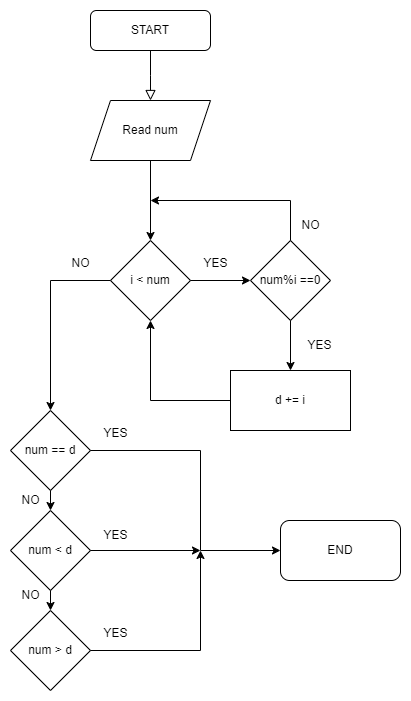

The diagram above was exported from draw.io. Its source (the exported page's mxGraphModel, read from the mxfile embedded in the PNG):
<mxGraphModel dx="1434" dy="790" grid="1" gridSize="10" guides="1" tooltips="1" connect="1" arrows="1" fold="1" page="1" pageScale="1" pageWidth="827" pageHeight="1169" math="0" shadow="0">
  <root>
    <mxCell id="WIyWlLk6GJQsqaUBKTNV-0" />
    <mxCell id="WIyWlLk6GJQsqaUBKTNV-1" parent="WIyWlLk6GJQsqaUBKTNV-0" />
    <mxCell id="WIyWlLk6GJQsqaUBKTNV-2" value="" style="rounded=0;html=1;jettySize=auto;orthogonalLoop=1;fontSize=11;endArrow=block;endFill=0;endSize=8;strokeWidth=1;shadow=0;labelBackgroundColor=none;edgeStyle=orthogonalEdgeStyle;" parent="WIyWlLk6GJQsqaUBKTNV-1" source="WIyWlLk6GJQsqaUBKTNV-3" edge="1">
      <mxGeometry relative="1" as="geometry">
        <mxPoint x="220" y="170" as="targetPoint" />
      </mxGeometry>
    </mxCell>
    <mxCell id="WIyWlLk6GJQsqaUBKTNV-3" value="START" style="rounded=1;whiteSpace=wrap;html=1;fontSize=12;glass=0;strokeWidth=1;shadow=0;" parent="WIyWlLk6GJQsqaUBKTNV-1" vertex="1">
      <mxGeometry x="160" y="80" width="120" height="40" as="geometry" />
    </mxCell>
    <mxCell id="Q9sHe12VpeQEsX_ybtMp-26" value="Read num" style="shape=parallelogram;perimeter=parallelogramPerimeter;whiteSpace=wrap;html=1;fixedSize=1;" vertex="1" parent="WIyWlLk6GJQsqaUBKTNV-1">
      <mxGeometry x="160" y="170" width="120" height="60" as="geometry" />
    </mxCell>
    <mxCell id="Q9sHe12VpeQEsX_ybtMp-27" value="i &amp;lt; num" style="rhombus;whiteSpace=wrap;html=1;" vertex="1" parent="WIyWlLk6GJQsqaUBKTNV-1">
      <mxGeometry x="180" y="310" width="80" height="80" as="geometry" />
    </mxCell>
    <mxCell id="Q9sHe12VpeQEsX_ybtMp-28" value="" style="endArrow=classic;html=1;rounded=0;exitX=0.5;exitY=1;exitDx=0;exitDy=0;entryX=0.5;entryY=0;entryDx=0;entryDy=0;" edge="1" parent="WIyWlLk6GJQsqaUBKTNV-1" source="Q9sHe12VpeQEsX_ybtMp-26" target="Q9sHe12VpeQEsX_ybtMp-27">
      <mxGeometry width="50" height="50" relative="1" as="geometry">
        <mxPoint x="260" y="430" as="sourcePoint" />
        <mxPoint x="310" y="380" as="targetPoint" />
      </mxGeometry>
    </mxCell>
    <mxCell id="Q9sHe12VpeQEsX_ybtMp-29" value="" style="endArrow=classic;html=1;rounded=0;exitX=1;exitY=0.5;exitDx=0;exitDy=0;" edge="1" parent="WIyWlLk6GJQsqaUBKTNV-1" source="Q9sHe12VpeQEsX_ybtMp-27">
      <mxGeometry width="50" height="50" relative="1" as="geometry">
        <mxPoint x="260" y="430" as="sourcePoint" />
        <mxPoint x="320" y="350" as="targetPoint" />
      </mxGeometry>
    </mxCell>
    <mxCell id="Q9sHe12VpeQEsX_ybtMp-31" value="num%i ==0" style="rhombus;whiteSpace=wrap;html=1;" vertex="1" parent="WIyWlLk6GJQsqaUBKTNV-1">
      <mxGeometry x="320" y="310" width="80" height="80" as="geometry" />
    </mxCell>
    <mxCell id="Q9sHe12VpeQEsX_ybtMp-32" value="" style="endArrow=classic;html=1;rounded=0;exitX=0.5;exitY=1;exitDx=0;exitDy=0;entryX=0.5;entryY=0;entryDx=0;entryDy=0;" edge="1" parent="WIyWlLk6GJQsqaUBKTNV-1" source="Q9sHe12VpeQEsX_ybtMp-31" target="Q9sHe12VpeQEsX_ybtMp-33">
      <mxGeometry width="50" height="50" relative="1" as="geometry">
        <mxPoint x="260" y="430" as="sourcePoint" />
        <mxPoint x="470" y="350" as="targetPoint" />
      </mxGeometry>
    </mxCell>
    <mxCell id="Q9sHe12VpeQEsX_ybtMp-33" value="d += i" style="rounded=0;whiteSpace=wrap;html=1;" vertex="1" parent="WIyWlLk6GJQsqaUBKTNV-1">
      <mxGeometry x="300" y="440" width="120" height="60" as="geometry" />
    </mxCell>
    <mxCell id="Q9sHe12VpeQEsX_ybtMp-35" value="YES" style="text;html=1;align=center;verticalAlign=middle;resizable=0;points=[];autosize=1;strokeColor=none;fillColor=none;" vertex="1" parent="WIyWlLk6GJQsqaUBKTNV-1">
      <mxGeometry x="364" y="400" width="50" height="30" as="geometry" />
    </mxCell>
    <mxCell id="Q9sHe12VpeQEsX_ybtMp-37" value="" style="endArrow=classic;html=1;rounded=0;exitX=0.5;exitY=0;exitDx=0;exitDy=0;" edge="1" parent="WIyWlLk6GJQsqaUBKTNV-1" source="Q9sHe12VpeQEsX_ybtMp-31">
      <mxGeometry width="50" height="50" relative="1" as="geometry">
        <mxPoint x="260" y="430" as="sourcePoint" />
        <mxPoint x="220" y="270" as="targetPoint" />
        <Array as="points">
          <mxPoint x="360" y="270" />
        </Array>
      </mxGeometry>
    </mxCell>
    <mxCell id="Q9sHe12VpeQEsX_ybtMp-39" value="NO" style="text;html=1;align=center;verticalAlign=middle;resizable=0;points=[];autosize=1;strokeColor=none;fillColor=none;" vertex="1" parent="WIyWlLk6GJQsqaUBKTNV-1">
      <mxGeometry x="360" y="280" width="40" height="30" as="geometry" />
    </mxCell>
    <mxCell id="Q9sHe12VpeQEsX_ybtMp-41" value="" style="endArrow=classic;html=1;rounded=0;" edge="1" parent="WIyWlLk6GJQsqaUBKTNV-1">
      <mxGeometry width="50" height="50" relative="1" as="geometry">
        <mxPoint x="180" y="350" as="sourcePoint" />
        <mxPoint x="120" y="480" as="targetPoint" />
        <Array as="points">
          <mxPoint x="120" y="350" />
        </Array>
      </mxGeometry>
    </mxCell>
    <mxCell id="Q9sHe12VpeQEsX_ybtMp-42" value="" style="endArrow=classic;html=1;rounded=0;entryX=0.5;entryY=1;entryDx=0;entryDy=0;exitX=0;exitY=0.5;exitDx=0;exitDy=0;" edge="1" parent="WIyWlLk6GJQsqaUBKTNV-1" source="Q9sHe12VpeQEsX_ybtMp-33" target="Q9sHe12VpeQEsX_ybtMp-27">
      <mxGeometry width="50" height="50" relative="1" as="geometry">
        <mxPoint x="260" y="530" as="sourcePoint" />
        <mxPoint x="310" y="480" as="targetPoint" />
        <Array as="points">
          <mxPoint x="220" y="470" />
        </Array>
      </mxGeometry>
    </mxCell>
    <mxCell id="Q9sHe12VpeQEsX_ybtMp-43" value="YES" style="text;html=1;align=center;verticalAlign=middle;resizable=0;points=[];autosize=1;strokeColor=none;fillColor=none;" vertex="1" parent="WIyWlLk6GJQsqaUBKTNV-1">
      <mxGeometry x="260" y="318" width="50" height="30" as="geometry" />
    </mxCell>
    <mxCell id="Q9sHe12VpeQEsX_ybtMp-45" value="NO" style="text;html=1;align=center;verticalAlign=middle;resizable=0;points=[];autosize=1;strokeColor=none;fillColor=none;" vertex="1" parent="WIyWlLk6GJQsqaUBKTNV-1">
      <mxGeometry x="130" y="318" width="40" height="30" as="geometry" />
    </mxCell>
    <mxCell id="Q9sHe12VpeQEsX_ybtMp-50" value="num == d" style="rhombus;whiteSpace=wrap;html=1;" vertex="1" parent="WIyWlLk6GJQsqaUBKTNV-1">
      <mxGeometry x="80" y="480" width="80" height="80" as="geometry" />
    </mxCell>
    <mxCell id="Q9sHe12VpeQEsX_ybtMp-51" value="" style="endArrow=classic;html=1;rounded=0;" edge="1" parent="WIyWlLk6GJQsqaUBKTNV-1" source="Q9sHe12VpeQEsX_ybtMp-50">
      <mxGeometry width="50" height="50" relative="1" as="geometry">
        <mxPoint x="170" y="530" as="sourcePoint" />
        <mxPoint x="350" y="620" as="targetPoint" />
        <Array as="points">
          <mxPoint x="270" y="520" />
          <mxPoint x="270" y="620" />
        </Array>
      </mxGeometry>
    </mxCell>
    <mxCell id="Q9sHe12VpeQEsX_ybtMp-52" value="END" style="rounded=1;whiteSpace=wrap;html=1;" vertex="1" parent="WIyWlLk6GJQsqaUBKTNV-1">
      <mxGeometry x="350" y="590" width="120" height="60" as="geometry" />
    </mxCell>
    <mxCell id="Q9sHe12VpeQEsX_ybtMp-53" value="YES" style="text;html=1;align=center;verticalAlign=middle;resizable=0;points=[];autosize=1;strokeColor=none;fillColor=none;" vertex="1" parent="WIyWlLk6GJQsqaUBKTNV-1">
      <mxGeometry x="160" y="488" width="50" height="30" as="geometry" />
    </mxCell>
    <mxCell id="Q9sHe12VpeQEsX_ybtMp-54" value="" style="endArrow=classic;html=1;rounded=0;exitX=0.5;exitY=1;exitDx=0;exitDy=0;" edge="1" parent="WIyWlLk6GJQsqaUBKTNV-1" source="Q9sHe12VpeQEsX_ybtMp-50">
      <mxGeometry width="50" height="50" relative="1" as="geometry">
        <mxPoint x="170" y="530" as="sourcePoint" />
        <mxPoint x="120" y="580" as="targetPoint" />
      </mxGeometry>
    </mxCell>
    <mxCell id="Q9sHe12VpeQEsX_ybtMp-55" value="num &amp;lt; d" style="rhombus;whiteSpace=wrap;html=1;" vertex="1" parent="WIyWlLk6GJQsqaUBKTNV-1">
      <mxGeometry x="80" y="580" width="80" height="80" as="geometry" />
    </mxCell>
    <mxCell id="Q9sHe12VpeQEsX_ybtMp-56" value="NO" style="text;html=1;align=center;verticalAlign=middle;resizable=0;points=[];autosize=1;strokeColor=none;fillColor=none;" vertex="1" parent="WIyWlLk6GJQsqaUBKTNV-1">
      <mxGeometry x="80" y="555" width="40" height="30" as="geometry" />
    </mxCell>
    <mxCell id="Q9sHe12VpeQEsX_ybtMp-57" value="" style="endArrow=classic;html=1;rounded=0;exitX=1;exitY=0.5;exitDx=0;exitDy=0;" edge="1" parent="WIyWlLk6GJQsqaUBKTNV-1" source="Q9sHe12VpeQEsX_ybtMp-55">
      <mxGeometry width="50" height="50" relative="1" as="geometry">
        <mxPoint x="170" y="530" as="sourcePoint" />
        <mxPoint x="270" y="620" as="targetPoint" />
      </mxGeometry>
    </mxCell>
    <mxCell id="Q9sHe12VpeQEsX_ybtMp-58" value="num &amp;gt; d" style="rhombus;whiteSpace=wrap;html=1;" vertex="1" parent="WIyWlLk6GJQsqaUBKTNV-1">
      <mxGeometry x="80" y="680" width="80" height="80" as="geometry" />
    </mxCell>
    <mxCell id="Q9sHe12VpeQEsX_ybtMp-59" value="" style="endArrow=classic;html=1;rounded=0;exitX=0.5;exitY=1;exitDx=0;exitDy=0;entryX=0.5;entryY=0;entryDx=0;entryDy=0;" edge="1" parent="WIyWlLk6GJQsqaUBKTNV-1" source="Q9sHe12VpeQEsX_ybtMp-55" target="Q9sHe12VpeQEsX_ybtMp-58">
      <mxGeometry width="50" height="50" relative="1" as="geometry">
        <mxPoint x="170" y="830" as="sourcePoint" />
        <mxPoint x="220" y="780" as="targetPoint" />
      </mxGeometry>
    </mxCell>
    <mxCell id="Q9sHe12VpeQEsX_ybtMp-60" value="YES" style="text;html=1;align=center;verticalAlign=middle;resizable=0;points=[];autosize=1;strokeColor=none;fillColor=none;" vertex="1" parent="WIyWlLk6GJQsqaUBKTNV-1">
      <mxGeometry x="160" y="590" width="50" height="30" as="geometry" />
    </mxCell>
    <mxCell id="Q9sHe12VpeQEsX_ybtMp-61" value="NO" style="text;html=1;align=center;verticalAlign=middle;resizable=0;points=[];autosize=1;strokeColor=none;fillColor=none;" vertex="1" parent="WIyWlLk6GJQsqaUBKTNV-1">
      <mxGeometry x="80" y="650" width="40" height="30" as="geometry" />
    </mxCell>
    <mxCell id="Q9sHe12VpeQEsX_ybtMp-62" value="" style="endArrow=classic;html=1;rounded=0;exitX=1;exitY=0.5;exitDx=0;exitDy=0;" edge="1" parent="WIyWlLk6GJQsqaUBKTNV-1" source="Q9sHe12VpeQEsX_ybtMp-58">
      <mxGeometry width="50" height="50" relative="1" as="geometry">
        <mxPoint x="170" y="830" as="sourcePoint" />
        <mxPoint x="270" y="620" as="targetPoint" />
        <Array as="points">
          <mxPoint x="270" y="720" />
        </Array>
      </mxGeometry>
    </mxCell>
    <mxCell id="Q9sHe12VpeQEsX_ybtMp-64" value="YES" style="text;html=1;align=center;verticalAlign=middle;resizable=0;points=[];autosize=1;strokeColor=none;fillColor=none;" vertex="1" parent="WIyWlLk6GJQsqaUBKTNV-1">
      <mxGeometry x="160" y="688" width="50" height="30" as="geometry" />
    </mxCell>
  </root>
</mxGraphModel>